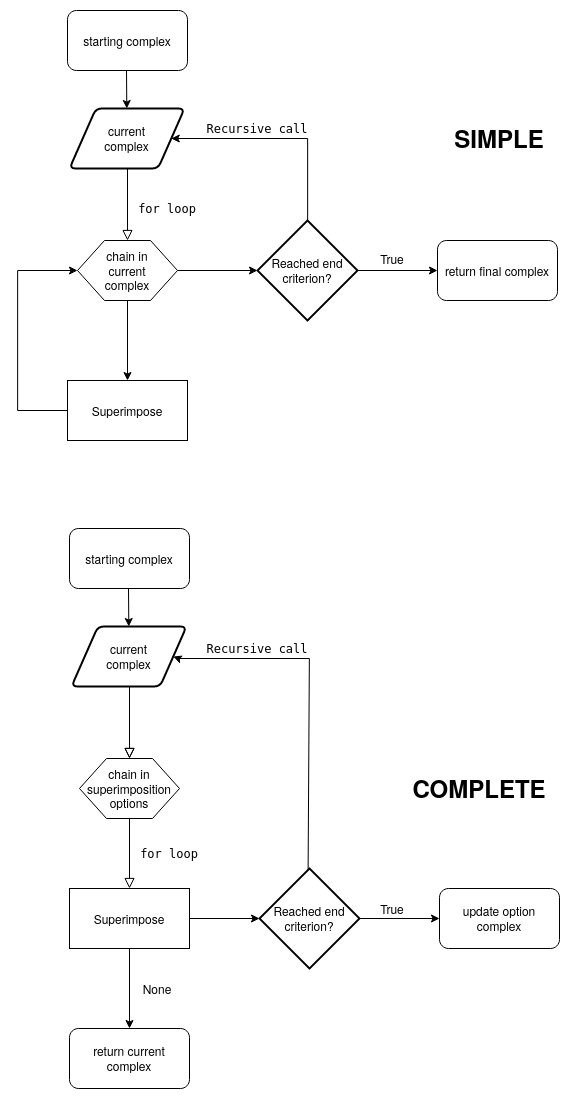

The diagram above was exported from draw.io. Its source (the exported page's mxGraphModel, read from the mxfile embedded in the PNG):
<mxGraphModel dx="1214" dy="1234" grid="1" gridSize="10" guides="1" tooltips="1" connect="1" arrows="1" fold="1" page="1" pageScale="1" pageWidth="827" pageHeight="1169" math="0" shadow="0">
  <root>
    <mxCell id="WIyWlLk6GJQsqaUBKTNV-0" />
    <mxCell id="WIyWlLk6GJQsqaUBKTNV-1" parent="WIyWlLk6GJQsqaUBKTNV-0" />
    <mxCell id="qV_NkqxgI70FzaVYbNiK-84" value="starting complex" style="rounded=1;whiteSpace=wrap;html=1;" vertex="1" parent="WIyWlLk6GJQsqaUBKTNV-1">
      <mxGeometry x="85" y="32" width="120" height="60" as="geometry" />
    </mxCell>
    <mxCell id="qV_NkqxgI70FzaVYbNiK-6" value="" style="edgeStyle=orthogonalEdgeStyle;rounded=0;orthogonalLoop=1;jettySize=auto;html=1;" edge="1" parent="WIyWlLk6GJQsqaUBKTNV-1" source="qV_NkqxgI70FzaVYbNiK-1">
      <mxGeometry relative="1" as="geometry">
        <mxPoint x="275" y="292" as="targetPoint" />
      </mxGeometry>
    </mxCell>
    <mxCell id="qV_NkqxgI70FzaVYbNiK-17" value="" style="edgeStyle=orthogonalEdgeStyle;rounded=0;orthogonalLoop=1;jettySize=auto;html=1;" edge="1" parent="WIyWlLk6GJQsqaUBKTNV-1" source="qV_NkqxgI70FzaVYbNiK-1">
      <mxGeometry relative="1" as="geometry">
        <mxPoint x="145" y="402" as="targetPoint" />
      </mxGeometry>
    </mxCell>
    <mxCell id="qV_NkqxgI70FzaVYbNiK-1" value="" style="verticalLabelPosition=bottom;verticalAlign=top;html=1;shape=hexagon;perimeter=hexagonPerimeter2;arcSize=6;size=0.27;" vertex="1" parent="WIyWlLk6GJQsqaUBKTNV-1">
      <mxGeometry x="95" y="262" width="100" height="60" as="geometry" />
    </mxCell>
    <mxCell id="qV_NkqxgI70FzaVYbNiK-3" value="" style="rounded=0;html=1;jettySize=auto;orthogonalLoop=1;fontSize=11;endArrow=block;endFill=0;endSize=8;strokeWidth=1;shadow=0;labelBackgroundColor=none;edgeStyle=orthogonalEdgeStyle;exitX=0.5;exitY=1;exitDx=0;exitDy=0;entryX=0.5;entryY=0;entryDx=0;entryDy=0;" edge="1" parent="WIyWlLk6GJQsqaUBKTNV-1" target="qV_NkqxgI70FzaVYbNiK-23">
      <mxGeometry relative="1" as="geometry">
        <mxPoint x="145" y="190" as="sourcePoint" />
        <mxPoint x="145" y="230" as="targetPoint" />
        <Array as="points" />
      </mxGeometry>
    </mxCell>
    <mxCell id="qV_NkqxgI70FzaVYbNiK-14" value="" style="edgeStyle=orthogonalEdgeStyle;rounded=0;orthogonalLoop=1;jettySize=auto;html=1;" edge="1" parent="WIyWlLk6GJQsqaUBKTNV-1" source="qV_NkqxgI70FzaVYbNiK-9">
      <mxGeometry relative="1" as="geometry">
        <mxPoint x="455" y="292" as="targetPoint" />
      </mxGeometry>
    </mxCell>
    <mxCell id="qV_NkqxgI70FzaVYbNiK-44" value="" style="edgeStyle=orthogonalEdgeStyle;rounded=0;orthogonalLoop=1;jettySize=auto;html=1;entryX=1;entryY=0.5;entryDx=0;entryDy=0;" edge="1" parent="WIyWlLk6GJQsqaUBKTNV-1" source="qV_NkqxgI70FzaVYbNiK-9" target="qV_NkqxgI70FzaVYbNiK-25">
      <mxGeometry relative="1" as="geometry">
        <mxPoint x="305" y="110" as="targetPoint" />
        <Array as="points">
          <mxPoint x="325" y="160" />
        </Array>
      </mxGeometry>
    </mxCell>
    <mxCell id="qV_NkqxgI70FzaVYbNiK-9" value="Reached end criterion?" style="strokeWidth=2;html=1;shape=mxgraph.flowchart.decision;whiteSpace=wrap;" vertex="1" parent="WIyWlLk6GJQsqaUBKTNV-1">
      <mxGeometry x="275" y="242" width="100" height="100" as="geometry" />
    </mxCell>
    <mxCell id="qV_NkqxgI70FzaVYbNiK-15" value="return final complex" style="rounded=1;whiteSpace=wrap;html=1;" vertex="1" parent="WIyWlLk6GJQsqaUBKTNV-1">
      <mxGeometry x="455" y="262" width="120" height="60" as="geometry" />
    </mxCell>
    <mxCell id="qV_NkqxgI70FzaVYbNiK-20" value="" style="edgeStyle=orthogonalEdgeStyle;rounded=0;orthogonalLoop=1;jettySize=auto;html=1;entryX=0;entryY=0.5;entryDx=0;entryDy=0;" edge="1" parent="WIyWlLk6GJQsqaUBKTNV-1" source="qV_NkqxgI70FzaVYbNiK-18" target="qV_NkqxgI70FzaVYbNiK-1">
      <mxGeometry relative="1" as="geometry">
        <mxPoint x="5" y="302" as="targetPoint" />
        <Array as="points">
          <mxPoint x="35" y="432" />
          <mxPoint x="35" y="292" />
        </Array>
      </mxGeometry>
    </mxCell>
    <mxCell id="qV_NkqxgI70FzaVYbNiK-18" value="Superimpose" style="rounded=0;whiteSpace=wrap;html=1;" vertex="1" parent="WIyWlLk6GJQsqaUBKTNV-1">
      <mxGeometry x="85" y="402" width="120" height="60" as="geometry" />
    </mxCell>
    <mxCell id="qV_NkqxgI70FzaVYbNiK-23" value="&lt;p style=&quot;line-height: 120%&quot;&gt;&lt;/p&gt;&lt;div style=&quot;line-height: 120%&quot; align=&quot;center&quot;&gt;chain in current complex&lt;br&gt;&lt;/div&gt;&lt;p&gt;&lt;/p&gt;" style="text;html=1;strokeColor=none;fillColor=none;align=center;verticalAlign=middle;whiteSpace=wrap;rounded=0;" vertex="1" parent="WIyWlLk6GJQsqaUBKTNV-1">
      <mxGeometry x="105" y="262" width="80" height="60" as="geometry" />
    </mxCell>
    <mxCell id="qV_NkqxgI70FzaVYbNiK-25" value="&lt;div&gt;current&lt;/div&gt;&lt;div&gt;complex&lt;/div&gt;" style="shape=parallelogram;html=1;strokeWidth=2;perimeter=parallelogramPerimeter;whiteSpace=wrap;rounded=1;arcSize=12;size=0.23;" vertex="1" parent="WIyWlLk6GJQsqaUBKTNV-1">
      <mxGeometry x="87" y="130" width="115" height="60" as="geometry" />
    </mxCell>
    <mxCell id="qV_NkqxgI70FzaVYbNiK-28" value="" style="verticalLabelPosition=bottom;verticalAlign=top;html=1;shape=hexagon;perimeter=hexagonPerimeter2;arcSize=6;size=0.27;" vertex="1" parent="WIyWlLk6GJQsqaUBKTNV-1">
      <mxGeometry x="97" y="780" width="100" height="60" as="geometry" />
    </mxCell>
    <mxCell id="qV_NkqxgI70FzaVYbNiK-29" value="" style="rounded=0;html=1;jettySize=auto;orthogonalLoop=1;fontSize=11;endArrow=block;endFill=0;endSize=8;strokeWidth=1;shadow=0;labelBackgroundColor=none;edgeStyle=orthogonalEdgeStyle;exitX=0.5;exitY=1;exitDx=0;exitDy=0;" edge="1" parent="WIyWlLk6GJQsqaUBKTNV-1">
      <mxGeometry relative="1" as="geometry">
        <mxPoint x="147" y="740" as="sourcePoint" />
        <mxPoint x="147" y="780" as="targetPoint" />
        <Array as="points" />
      </mxGeometry>
    </mxCell>
    <mxCell id="qV_NkqxgI70FzaVYbNiK-31" value="" style="edgeStyle=orthogonalEdgeStyle;rounded=0;orthogonalLoop=1;jettySize=auto;html=1;entryX=0;entryY=0.5;entryDx=0;entryDy=0;" edge="1" parent="WIyWlLk6GJQsqaUBKTNV-1" target="qV_NkqxgI70FzaVYbNiK-34">
      <mxGeometry relative="1" as="geometry">
        <mxPoint x="470" y="630" as="targetPoint" />
        <mxPoint x="379.9999999999998" y="630" as="sourcePoint" />
      </mxGeometry>
    </mxCell>
    <mxCell id="qV_NkqxgI70FzaVYbNiK-37" value="&lt;p style=&quot;line-height: 120%&quot;&gt;&lt;/p&gt;&lt;div style=&quot;line-height: 120%&quot; align=&quot;center&quot;&gt;chain in superimposition options&lt;br&gt;&lt;/div&gt;&lt;p&gt;&lt;/p&gt;" style="text;html=1;strokeColor=none;fillColor=none;align=center;verticalAlign=middle;whiteSpace=wrap;rounded=0;" vertex="1" parent="WIyWlLk6GJQsqaUBKTNV-1">
      <mxGeometry x="107" y="780" width="80" height="60" as="geometry" />
    </mxCell>
    <mxCell id="qV_NkqxgI70FzaVYbNiK-45" value="" style="edgeStyle=orthogonalEdgeStyle;rounded=0;orthogonalLoop=1;jettySize=auto;html=1;entryX=1;entryY=0.5;entryDx=0;entryDy=0;exitX=0.486;exitY=0.038;exitDx=0;exitDy=0;exitPerimeter=0;" edge="1" parent="WIyWlLk6GJQsqaUBKTNV-1" source="qV_NkqxgI70FzaVYbNiK-64" target="qV_NkqxgI70FzaVYbNiK-80">
      <mxGeometry relative="1" as="geometry">
        <mxPoint x="326.9999999999998" y="860" as="sourcePoint" />
        <mxPoint x="195.5000000000001" y="710" as="targetPoint" />
        <Array as="points">
          <mxPoint x="327" y="894" />
          <mxPoint x="327" y="680" />
          <mxPoint x="196" y="680" />
          <mxPoint x="196" y="678" />
        </Array>
      </mxGeometry>
    </mxCell>
    <mxCell id="qV_NkqxgI70FzaVYbNiK-46" value="&lt;h1&gt;SIMPLE&lt;/h1&gt;" style="text;html=1;strokeColor=none;fillColor=none;align=center;verticalAlign=middle;whiteSpace=wrap;rounded=0;" vertex="1" parent="WIyWlLk6GJQsqaUBKTNV-1">
      <mxGeometry x="497" y="150" width="40" height="20" as="geometry" />
    </mxCell>
    <mxCell id="qV_NkqxgI70FzaVYbNiK-48" value="&lt;h1&gt;COMPLETE&lt;/h1&gt;" style="text;html=1;strokeColor=none;fillColor=none;align=center;verticalAlign=middle;whiteSpace=wrap;rounded=0;" vertex="1" parent="WIyWlLk6GJQsqaUBKTNV-1">
      <mxGeometry x="477" y="800" width="40" height="20" as="geometry" />
    </mxCell>
    <mxCell id="qV_NkqxgI70FzaVYbNiK-55" value="&lt;pre&gt;Recursive call&lt;/pre&gt;" style="text;html=1;strokeColor=none;fillColor=none;align=center;verticalAlign=middle;whiteSpace=wrap;rounded=0;" vertex="1" parent="WIyWlLk6GJQsqaUBKTNV-1">
      <mxGeometry x="225" y="140" width="100" height="20" as="geometry" />
    </mxCell>
    <mxCell id="qV_NkqxgI70FzaVYbNiK-58" value="&lt;pre&gt;Recursive call&lt;/pre&gt;" style="text;html=1;strokeColor=none;fillColor=none;align=center;verticalAlign=middle;whiteSpace=wrap;rounded=0;" vertex="1" parent="WIyWlLk6GJQsqaUBKTNV-1">
      <mxGeometry x="225" y="660" width="100" height="20" as="geometry" />
    </mxCell>
    <mxCell id="qV_NkqxgI70FzaVYbNiK-59" value="&lt;pre&gt;for loop&lt;/pre&gt;" style="text;html=1;strokeColor=none;fillColor=none;align=center;verticalAlign=middle;whiteSpace=wrap;rounded=0;" vertex="1" parent="WIyWlLk6GJQsqaUBKTNV-1">
      <mxGeometry x="165" y="220" width="40" height="20" as="geometry" />
    </mxCell>
    <mxCell id="qV_NkqxgI70FzaVYbNiK-60" value="" style="rounded=0;html=1;jettySize=auto;orthogonalLoop=1;fontSize=11;endArrow=block;endFill=0;endSize=8;strokeWidth=1;shadow=0;labelBackgroundColor=none;edgeStyle=orthogonalEdgeStyle;exitX=0.5;exitY=1;exitDx=0;exitDy=0;" edge="1" parent="WIyWlLk6GJQsqaUBKTNV-1" target="qV_NkqxgI70FzaVYbNiK-66">
      <mxGeometry relative="1" as="geometry">
        <mxPoint x="146.99999999999977" y="840" as="sourcePoint" />
        <mxPoint x="146.99999999999977" y="912" as="targetPoint" />
        <Array as="points" />
      </mxGeometry>
    </mxCell>
    <mxCell id="qV_NkqxgI70FzaVYbNiK-61" value="&lt;pre&gt;for loop&lt;/pre&gt;" style="text;html=1;strokeColor=none;fillColor=none;align=center;verticalAlign=middle;whiteSpace=wrap;rounded=0;" vertex="1" parent="WIyWlLk6GJQsqaUBKTNV-1">
      <mxGeometry x="167" y="865" width="40" height="20" as="geometry" />
    </mxCell>
    <mxCell id="qV_NkqxgI70FzaVYbNiK-62" value="" style="edgeStyle=orthogonalEdgeStyle;rounded=0;orthogonalLoop=1;jettySize=auto;html=1;entryX=0;entryY=0.5;entryDx=0;entryDy=0;entryPerimeter=0;" edge="1" target="qV_NkqxgI70FzaVYbNiK-64" parent="WIyWlLk6GJQsqaUBKTNV-1">
      <mxGeometry relative="1" as="geometry">
        <mxPoint x="287" y="940" as="targetPoint" />
        <mxPoint x="206.99999999999977" y="940" as="sourcePoint" />
      </mxGeometry>
    </mxCell>
    <mxCell id="qV_NkqxgI70FzaVYbNiK-63" value="" style="edgeStyle=orthogonalEdgeStyle;rounded=0;orthogonalLoop=1;jettySize=auto;html=1;entryX=0;entryY=0.5;entryDx=0;entryDy=0;" edge="1" source="qV_NkqxgI70FzaVYbNiK-64" target="qV_NkqxgI70FzaVYbNiK-65" parent="WIyWlLk6GJQsqaUBKTNV-1">
      <mxGeometry relative="1" as="geometry">
        <mxPoint x="467" y="940" as="targetPoint" />
      </mxGeometry>
    </mxCell>
    <mxCell id="qV_NkqxgI70FzaVYbNiK-64" value="Reached end criterion?" style="strokeWidth=2;html=1;shape=mxgraph.flowchart.decision;whiteSpace=wrap;" vertex="1" parent="WIyWlLk6GJQsqaUBKTNV-1">
      <mxGeometry x="277" y="890" width="100" height="100" as="geometry" />
    </mxCell>
    <mxCell id="qV_NkqxgI70FzaVYbNiK-65" value="update option complex" style="rounded=1;whiteSpace=wrap;html=1;" vertex="1" parent="WIyWlLk6GJQsqaUBKTNV-1">
      <mxGeometry x="457" y="910" width="120" height="60" as="geometry" />
    </mxCell>
    <mxCell id="qV_NkqxgI70FzaVYbNiK-66" value="Superimpose" style="rounded=0;whiteSpace=wrap;html=1;" vertex="1" parent="WIyWlLk6GJQsqaUBKTNV-1">
      <mxGeometry x="87" y="910" width="120" height="60" as="geometry" />
    </mxCell>
    <mxCell id="qV_NkqxgI70FzaVYbNiK-67" value="" style="edgeStyle=orthogonalEdgeStyle;rounded=0;orthogonalLoop=1;jettySize=auto;html=1;" edge="1" parent="WIyWlLk6GJQsqaUBKTNV-1">
      <mxGeometry relative="1" as="geometry">
        <mxPoint x="146.99999999999977" y="970" as="sourcePoint" />
        <mxPoint x="146.99999999999977" y="1050" as="targetPoint" />
      </mxGeometry>
    </mxCell>
    <mxCell id="qV_NkqxgI70FzaVYbNiK-68" value="return current complex" style="rounded=1;whiteSpace=wrap;html=1;" vertex="1" parent="WIyWlLk6GJQsqaUBKTNV-1">
      <mxGeometry x="87" y="1050" width="120" height="60" as="geometry" />
    </mxCell>
    <mxCell id="qV_NkqxgI70FzaVYbNiK-69" value="True" style="text;html=1;strokeColor=none;fillColor=none;align=center;verticalAlign=middle;whiteSpace=wrap;rounded=0;" vertex="1" parent="WIyWlLk6GJQsqaUBKTNV-1">
      <mxGeometry x="390" y="920" width="40" height="20" as="geometry" />
    </mxCell>
    <mxCell id="qV_NkqxgI70FzaVYbNiK-79" value="" style="rounded=0;html=1;jettySize=auto;orthogonalLoop=1;fontSize=11;endArrow=block;endFill=0;endSize=8;strokeWidth=1;shadow=0;labelBackgroundColor=none;edgeStyle=orthogonalEdgeStyle;exitX=0.5;exitY=1;exitDx=0;exitDy=0;entryX=0.5;entryY=0;entryDx=0;entryDy=0;" edge="1" parent="WIyWlLk6GJQsqaUBKTNV-1">
      <mxGeometry relative="1" as="geometry">
        <mxPoint x="147" y="708" as="sourcePoint" />
        <mxPoint x="147" y="780" as="targetPoint" />
        <Array as="points" />
      </mxGeometry>
    </mxCell>
    <mxCell id="qV_NkqxgI70FzaVYbNiK-80" value="&lt;div&gt;current&lt;/div&gt;&lt;div&gt;complex&lt;/div&gt;" style="shape=parallelogram;html=1;strokeWidth=2;perimeter=parallelogramPerimeter;whiteSpace=wrap;rounded=1;arcSize=12;size=0.23;" vertex="1" parent="WIyWlLk6GJQsqaUBKTNV-1">
      <mxGeometry x="89" y="648" width="115" height="60" as="geometry" />
    </mxCell>
    <mxCell id="qV_NkqxgI70FzaVYbNiK-82" value="starting complex" style="rounded=1;whiteSpace=wrap;html=1;" vertex="1" parent="WIyWlLk6GJQsqaUBKTNV-1">
      <mxGeometry x="87" y="550" width="120" height="60" as="geometry" />
    </mxCell>
    <mxCell id="qV_NkqxgI70FzaVYbNiK-83" value="" style="endArrow=classic;html=1;" edge="1" parent="WIyWlLk6GJQsqaUBKTNV-1">
      <mxGeometry width="50" height="50" relative="1" as="geometry">
        <mxPoint x="146" y="610" as="sourcePoint" />
        <mxPoint x="146.29999999999995" y="648" as="targetPoint" />
      </mxGeometry>
    </mxCell>
    <mxCell id="qV_NkqxgI70FzaVYbNiK-85" value="" style="endArrow=classic;html=1;" edge="1" parent="WIyWlLk6GJQsqaUBKTNV-1">
      <mxGeometry width="50" height="50" relative="1" as="geometry">
        <mxPoint x="144" y="92" as="sourcePoint" />
        <mxPoint x="144.29999999999995" y="130.0000000000001" as="targetPoint" />
      </mxGeometry>
    </mxCell>
    <mxCell id="qV_NkqxgI70FzaVYbNiK-86" value="True" style="text;html=1;strokeColor=none;fillColor=none;align=center;verticalAlign=middle;whiteSpace=wrap;rounded=0;" vertex="1" parent="WIyWlLk6GJQsqaUBKTNV-1">
      <mxGeometry x="390" y="270" width="40" height="20" as="geometry" />
    </mxCell>
    <mxCell id="qV_NkqxgI70FzaVYbNiK-87" value="None" style="text;html=1;strokeColor=none;fillColor=none;align=center;verticalAlign=middle;whiteSpace=wrap;rounded=0;" vertex="1" parent="WIyWlLk6GJQsqaUBKTNV-1">
      <mxGeometry x="155" y="1000" width="40" height="20" as="geometry" />
    </mxCell>
  </root>
</mxGraphModel>